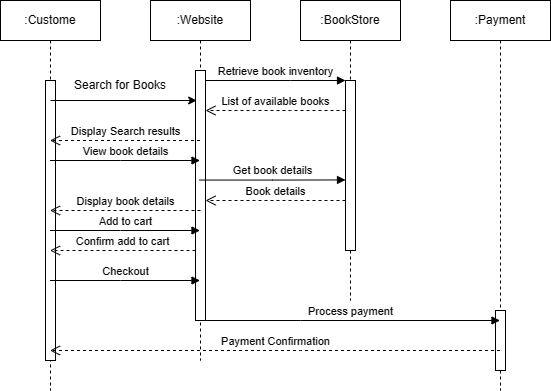

The diagram above was exported from draw.io. Its source (the exported page's mxGraphModel, read from the mxfile embedded in the PNG):
<mxGraphModel dx="2236" dy="785" grid="1" gridSize="10" guides="1" tooltips="1" connect="1" arrows="1" fold="1" page="1" pageScale="1" pageWidth="850" pageHeight="1100" background="#ffffff" math="0" shadow="0">
  <root>
    <mxCell id="0" />
    <mxCell id="1" parent="0" />
    <mxCell id="aM9ryv3xv72pqoxQDRHE-1" value=":Website" style="shape=umlLifeline;perimeter=lifelinePerimeter;whiteSpace=wrap;html=1;container=0;dropTarget=0;collapsible=0;recursiveResize=0;outlineConnect=0;portConstraint=eastwest;newEdgeStyle={&quot;edgeStyle&quot;:&quot;elbowEdgeStyle&quot;,&quot;elbow&quot;:&quot;vertical&quot;,&quot;curved&quot;:0,&quot;rounded&quot;:0};" parent="1" vertex="1">
      <mxGeometry x="40" y="40" width="100" height="360" as="geometry" />
    </mxCell>
    <mxCell id="aM9ryv3xv72pqoxQDRHE-2" value="" style="html=1;points=[];perimeter=orthogonalPerimeter;outlineConnect=0;targetShapes=umlLifeline;portConstraint=eastwest;newEdgeStyle={&quot;edgeStyle&quot;:&quot;elbowEdgeStyle&quot;,&quot;elbow&quot;:&quot;vertical&quot;,&quot;curved&quot;:0,&quot;rounded&quot;:0};" parent="aM9ryv3xv72pqoxQDRHE-1" vertex="1">
      <mxGeometry x="45" y="70" width="10" height="250" as="geometry" />
    </mxCell>
    <mxCell id="aM9ryv3xv72pqoxQDRHE-5" value=":BookStore" style="shape=umlLifeline;perimeter=lifelinePerimeter;whiteSpace=wrap;html=1;container=0;dropTarget=0;collapsible=0;recursiveResize=0;outlineConnect=0;portConstraint=eastwest;newEdgeStyle={&quot;edgeStyle&quot;:&quot;elbowEdgeStyle&quot;,&quot;elbow&quot;:&quot;vertical&quot;,&quot;curved&quot;:0,&quot;rounded&quot;:0};" parent="1" vertex="1">
      <mxGeometry x="190" y="40" width="100" height="300" as="geometry" />
    </mxCell>
    <mxCell id="aM9ryv3xv72pqoxQDRHE-6" value="" style="html=1;points=[];perimeter=orthogonalPerimeter;outlineConnect=0;targetShapes=umlLifeline;portConstraint=eastwest;newEdgeStyle={&quot;edgeStyle&quot;:&quot;elbowEdgeStyle&quot;,&quot;elbow&quot;:&quot;vertical&quot;,&quot;curved&quot;:0,&quot;rounded&quot;:0};" parent="aM9ryv3xv72pqoxQDRHE-5" vertex="1">
      <mxGeometry x="45" y="80" width="10" height="170" as="geometry" />
    </mxCell>
    <mxCell id="aM9ryv3xv72pqoxQDRHE-7" value="Retrieve book inventory" style="html=1;verticalAlign=bottom;endArrow=block;edgeStyle=elbowEdgeStyle;elbow=vertical;curved=0;rounded=0;" parent="1" source="aM9ryv3xv72pqoxQDRHE-2" target="aM9ryv3xv72pqoxQDRHE-6" edge="1">
      <mxGeometry relative="1" as="geometry">
        <mxPoint x="195" y="130" as="sourcePoint" />
        <Array as="points">
          <mxPoint x="180" y="120" />
        </Array>
      </mxGeometry>
    </mxCell>
    <mxCell id="aM9ryv3xv72pqoxQDRHE-8" value="List of available books" style="html=1;verticalAlign=bottom;endArrow=open;dashed=1;endSize=8;edgeStyle=elbowEdgeStyle;elbow=vertical;curved=0;rounded=0;" parent="1" source="aM9ryv3xv72pqoxQDRHE-6" target="aM9ryv3xv72pqoxQDRHE-2" edge="1">
      <mxGeometry relative="1" as="geometry">
        <mxPoint x="195" y="205" as="targetPoint" />
        <Array as="points">
          <mxPoint x="180" y="150" />
        </Array>
      </mxGeometry>
    </mxCell>
    <mxCell id="kyCDcOvZ0czLDTHodb9r-10" value=":Payment" style="shape=umlLifeline;perimeter=lifelinePerimeter;whiteSpace=wrap;html=1;container=0;dropTarget=0;collapsible=0;recursiveResize=0;outlineConnect=0;portConstraint=eastwest;newEdgeStyle={&quot;edgeStyle&quot;:&quot;elbowEdgeStyle&quot;,&quot;elbow&quot;:&quot;vertical&quot;,&quot;curved&quot;:0,&quot;rounded&quot;:0};" parent="1" vertex="1">
      <mxGeometry x="340" y="40" width="100" height="390" as="geometry" />
    </mxCell>
    <mxCell id="kyCDcOvZ0czLDTHodb9r-11" value="" style="html=1;points=[];perimeter=orthogonalPerimeter;outlineConnect=0;targetShapes=umlLifeline;portConstraint=eastwest;newEdgeStyle={&quot;edgeStyle&quot;:&quot;elbowEdgeStyle&quot;,&quot;elbow&quot;:&quot;vertical&quot;,&quot;curved&quot;:0,&quot;rounded&quot;:0};" parent="kyCDcOvZ0czLDTHodb9r-10" vertex="1">
      <mxGeometry x="45" y="310" width="10" height="60" as="geometry" />
    </mxCell>
    <mxCell id="kyCDcOvZ0czLDTHodb9r-15" value=":Custome" style="shape=umlLifeline;perimeter=lifelinePerimeter;whiteSpace=wrap;html=1;container=0;dropTarget=0;collapsible=0;recursiveResize=0;outlineConnect=0;portConstraint=eastwest;newEdgeStyle={&quot;edgeStyle&quot;:&quot;elbowEdgeStyle&quot;,&quot;elbow&quot;:&quot;vertical&quot;,&quot;curved&quot;:0,&quot;rounded&quot;:0};" parent="1" vertex="1">
      <mxGeometry x="-110" y="40" width="100" height="390" as="geometry" />
    </mxCell>
    <mxCell id="kyCDcOvZ0czLDTHodb9r-16" value="" style="html=1;points=[];perimeter=orthogonalPerimeter;outlineConnect=0;targetShapes=umlLifeline;portConstraint=eastwest;newEdgeStyle={&quot;edgeStyle&quot;:&quot;elbowEdgeStyle&quot;,&quot;elbow&quot;:&quot;vertical&quot;,&quot;curved&quot;:0,&quot;rounded&quot;:0};" parent="kyCDcOvZ0czLDTHodb9r-15" vertex="1">
      <mxGeometry x="45" y="80" width="10" height="280" as="geometry" />
    </mxCell>
    <mxCell id="kyCDcOvZ0czLDTHodb9r-22" value="" style="endArrow=classic;html=1;rounded=0;" parent="1" edge="1">
      <mxGeometry width="50" height="50" relative="1" as="geometry">
        <mxPoint x="-59.99666666666651" y="140" as="sourcePoint" />
        <mxPoint x="86.17" y="140" as="targetPoint" />
      </mxGeometry>
    </mxCell>
    <mxCell id="kyCDcOvZ0czLDTHodb9r-24" value="Search for Books" style="text;html=1;align=center;verticalAlign=middle;whiteSpace=wrap;rounded=0;" parent="1" vertex="1">
      <mxGeometry x="-50" y="110" width="120" height="30" as="geometry" />
    </mxCell>
    <mxCell id="kyCDcOvZ0czLDTHodb9r-26" value="Display Search results" style="html=1;verticalAlign=bottom;endArrow=open;dashed=1;endSize=8;edgeStyle=elbowEdgeStyle;elbow=vertical;curved=0;rounded=0;" parent="1" source="aM9ryv3xv72pqoxQDRHE-1" target="kyCDcOvZ0czLDTHodb9r-15" edge="1">
      <mxGeometry relative="1" as="geometry">
        <mxPoint x="105" y="290" as="targetPoint" />
        <Array as="points">
          <mxPoint x="10" y="180" />
        </Array>
        <mxPoint x="245" y="290" as="sourcePoint" />
      </mxGeometry>
    </mxCell>
    <mxCell id="kyCDcOvZ0czLDTHodb9r-27" value="View book details" style="html=1;verticalAlign=bottom;endArrow=block;edgeStyle=elbowEdgeStyle;elbow=vertical;curved=0;rounded=0;" parent="1" source="kyCDcOvZ0czLDTHodb9r-15" target="aM9ryv3xv72pqoxQDRHE-1" edge="1">
      <mxGeometry relative="1" as="geometry">
        <mxPoint x="105" y="130" as="sourcePoint" />
        <Array as="points">
          <mxPoint x="10" y="200" />
        </Array>
        <mxPoint x="245" y="130" as="targetPoint" />
      </mxGeometry>
    </mxCell>
    <mxCell id="kyCDcOvZ0czLDTHodb9r-28" value="Display book details" style="html=1;verticalAlign=bottom;endArrow=open;dashed=1;endSize=8;edgeStyle=elbowEdgeStyle;elbow=vertical;curved=0;rounded=0;" parent="1" target="kyCDcOvZ0czLDTHodb9r-15" edge="1">
      <mxGeometry relative="1" as="geometry">
        <mxPoint x="105" y="290" as="targetPoint" />
        <Array as="points">
          <mxPoint x="90" y="250" />
        </Array>
        <mxPoint x="90" y="250" as="sourcePoint" />
      </mxGeometry>
    </mxCell>
    <mxCell id="kyCDcOvZ0czLDTHodb9r-32" value="Add to cart" style="html=1;verticalAlign=bottom;endArrow=block;edgeStyle=elbowEdgeStyle;elbow=vertical;curved=0;rounded=0;" parent="1" source="kyCDcOvZ0czLDTHodb9r-15" target="aM9ryv3xv72pqoxQDRHE-1" edge="1">
      <mxGeometry relative="1" as="geometry">
        <mxPoint x="105" y="130" as="sourcePoint" />
        <Array as="points">
          <mxPoint x="10" y="270" />
        </Array>
        <mxPoint x="245" y="130" as="targetPoint" />
      </mxGeometry>
    </mxCell>
    <mxCell id="kyCDcOvZ0czLDTHodb9r-34" value="Confirm add to cart" style="html=1;verticalAlign=bottom;endArrow=open;dashed=1;endSize=8;edgeStyle=elbowEdgeStyle;elbow=vertical;curved=0;rounded=0;" parent="1" source="aM9ryv3xv72pqoxQDRHE-2" target="kyCDcOvZ0czLDTHodb9r-15" edge="1">
      <mxGeometry relative="1" as="geometry">
        <mxPoint x="-60" y="300" as="targetPoint" />
        <Array as="points">
          <mxPoint x="35" y="290" />
        </Array>
        <mxPoint x="80" y="300" as="sourcePoint" />
      </mxGeometry>
    </mxCell>
    <mxCell id="kyCDcOvZ0czLDTHodb9r-35" value="Checkout" style="html=1;verticalAlign=bottom;endArrow=block;edgeStyle=elbowEdgeStyle;elbow=vertical;curved=0;rounded=0;" parent="1" source="kyCDcOvZ0czLDTHodb9r-15" target="aM9ryv3xv72pqoxQDRHE-1" edge="1">
      <mxGeometry relative="1" as="geometry">
        <mxPoint x="105" y="130" as="sourcePoint" />
        <Array as="points">
          <mxPoint x="10" y="320" />
        </Array>
        <mxPoint x="245" y="130" as="targetPoint" />
      </mxGeometry>
    </mxCell>
    <mxCell id="kyCDcOvZ0czLDTHodb9r-36" value="Get book details" style="html=1;verticalAlign=bottom;endArrow=block;edgeStyle=elbowEdgeStyle;elbow=horizontal;curved=0;rounded=0;" parent="1" edge="1">
      <mxGeometry relative="1" as="geometry">
        <mxPoint x="89" y="219.56" as="sourcePoint" />
        <Array as="points" />
        <mxPoint x="235" y="219.44888888888892" as="targetPoint" />
      </mxGeometry>
    </mxCell>
    <mxCell id="kyCDcOvZ0czLDTHodb9r-37" value="Book details" style="html=1;verticalAlign=bottom;endArrow=open;dashed=1;endSize=8;edgeStyle=elbowEdgeStyle;elbow=vertical;curved=0;rounded=0;" parent="1" source="aM9ryv3xv72pqoxQDRHE-6" target="aM9ryv3xv72pqoxQDRHE-2" edge="1">
      <mxGeometry relative="1" as="geometry">
        <mxPoint x="105" y="160" as="targetPoint" />
        <Array as="points">
          <mxPoint x="190" y="240" />
        </Array>
        <mxPoint x="245" y="160" as="sourcePoint" />
      </mxGeometry>
    </mxCell>
    <mxCell id="kyCDcOvZ0czLDTHodb9r-39" value="Process payment" style="html=1;verticalAlign=bottom;endArrow=block;edgeStyle=elbowEdgeStyle;elbow=vertical;curved=0;rounded=0;" parent="1" source="aM9ryv3xv72pqoxQDRHE-1" target="kyCDcOvZ0czLDTHodb9r-10" edge="1">
      <mxGeometry relative="1" as="geometry">
        <mxPoint x="105" y="130" as="sourcePoint" />
        <Array as="points">
          <mxPoint x="190" y="360" />
        </Array>
        <mxPoint x="245" y="130" as="targetPoint" />
      </mxGeometry>
    </mxCell>
    <mxCell id="kyCDcOvZ0czLDTHodb9r-40" value="Payment Confirmation" style="html=1;verticalAlign=bottom;endArrow=open;dashed=1;endSize=8;edgeStyle=elbowEdgeStyle;elbow=vertical;curved=0;rounded=0;" parent="1" source="kyCDcOvZ0czLDTHodb9r-10" target="kyCDcOvZ0czLDTHodb9r-15" edge="1">
      <mxGeometry relative="1" as="geometry">
        <mxPoint x="105" y="250" as="targetPoint" />
        <Array as="points">
          <mxPoint x="190" y="390" />
        </Array>
        <mxPoint x="245" y="250" as="sourcePoint" />
      </mxGeometry>
    </mxCell>
  </root>
</mxGraphModel>